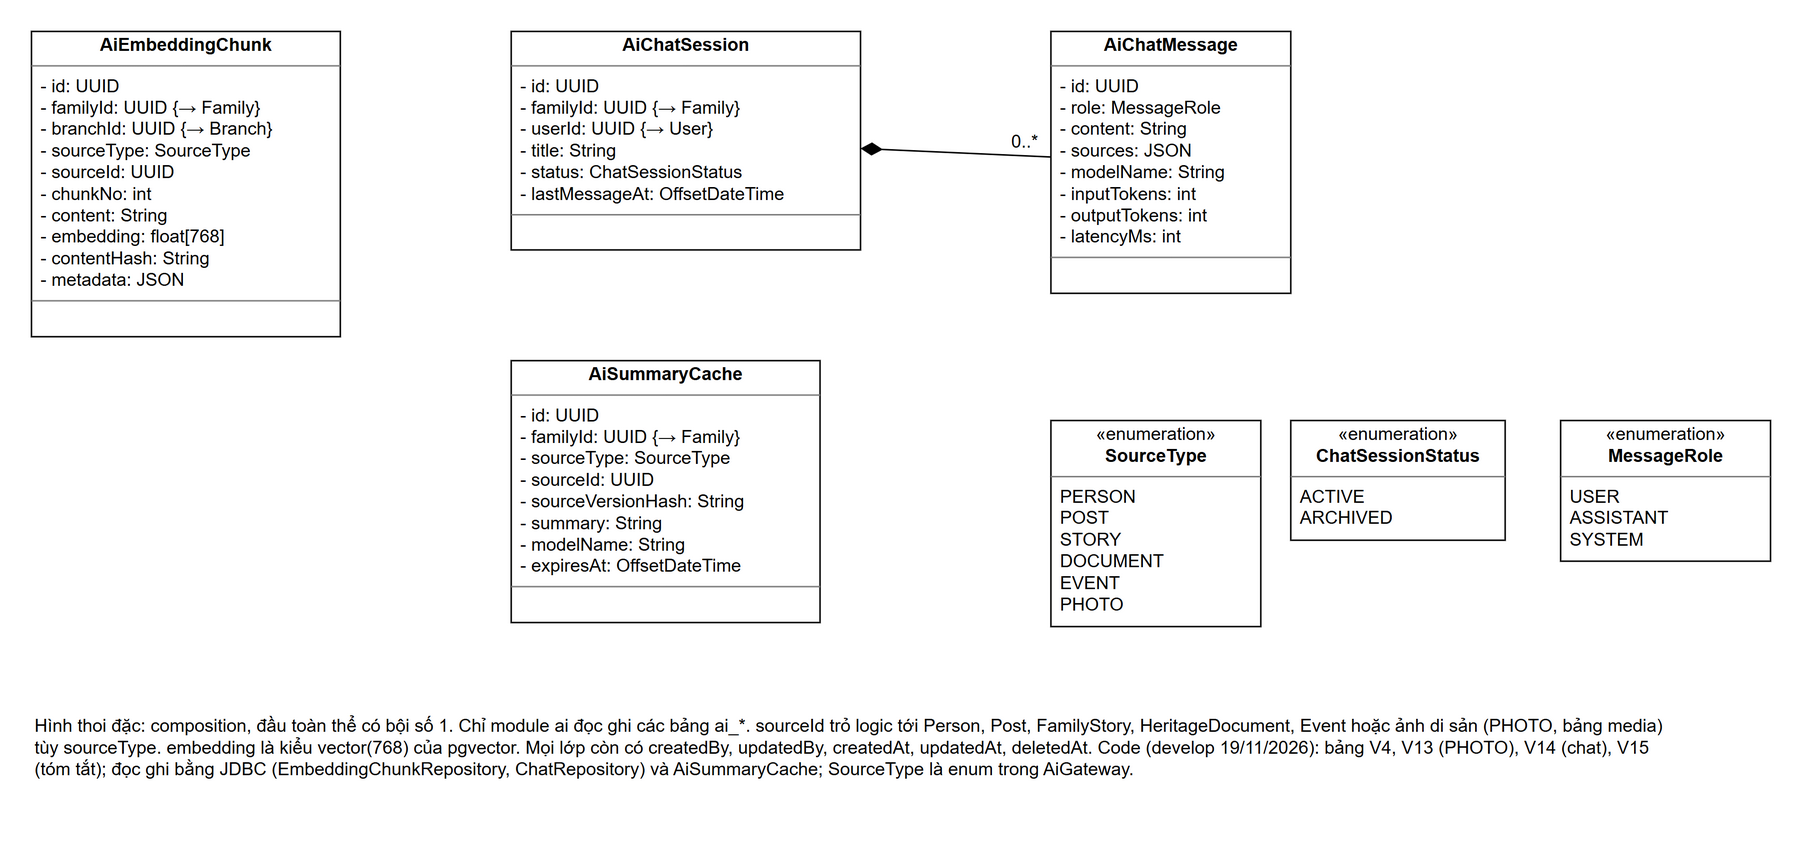

The diagram above was exported from draw.io. Its source (the exported page's mxGraphModel, read from the mxfile embedded in the PNG):
<mxGraphModel grid="0" page="0" background="#FFFFFF">
  <root>
    <mxCell id="0" />
    <mxCell id="1" parent="0" />
    <mxCell id="c2" value="&lt;p style=&quot;margin:2px 0 0 0;text-align:center&quot;&gt;&lt;b&gt;AiEmbeddingChunk&lt;/b&gt;&lt;/p&gt;&lt;hr size=&quot;1&quot; style=&quot;border-style:solid;&quot;/&gt;&lt;p style=&quot;margin:2px 0 2px 6px&quot;&gt;- id: UUID&lt;br&gt;- familyId: UUID {→ Family}&lt;br&gt;- branchId: UUID {→ Branch}&lt;br&gt;- sourceType: SourceType&lt;br&gt;- sourceId: UUID&lt;br&gt;- chunkNo: int&lt;br&gt;- content: String&lt;br&gt;- embedding: float[768]&lt;br&gt;- contentHash: String&lt;br&gt;- metadata: JSON&lt;/p&gt;&lt;hr size=&quot;1&quot; style=&quot;border-style:solid;&quot;/&gt;&lt;p style=&quot;margin:2px 0 2px 6px&quot;&gt;&amp;nbsp;&lt;/p&gt;" style="verticalAlign=top;align=left;overflow=fill;html=1;whiteSpace=nowrap;fillColor=#FFFFFF;strokeColor=#000000;fontFamily=Arial;fontSize=12;fontColor=#000000;" vertex="1" parent="1">
      <mxGeometry x="40" y="40" width="206" height="204" as="geometry" />
    </mxCell>
    <mxCell id="c3" value="&lt;p style=&quot;margin:2px 0 0 0;text-align:center&quot;&gt;&lt;b&gt;AiChatSession&lt;/b&gt;&lt;/p&gt;&lt;hr size=&quot;1&quot; style=&quot;border-style:solid;&quot;/&gt;&lt;p style=&quot;margin:2px 0 2px 6px&quot;&gt;- id: UUID&lt;br&gt;- familyId: UUID {→ Family}&lt;br&gt;- userId: UUID {→ User}&lt;br&gt;- title: String&lt;br&gt;- status: ChatSessionStatus&lt;br&gt;- lastMessageAt: OffsetDateTime&lt;/p&gt;&lt;hr size=&quot;1&quot; style=&quot;border-style:solid;&quot;/&gt;&lt;p style=&quot;margin:2px 0 2px 6px&quot;&gt;&amp;nbsp;&lt;/p&gt;" style="verticalAlign=top;align=left;overflow=fill;html=1;whiteSpace=nowrap;fillColor=#FFFFFF;strokeColor=#000000;fontFamily=Arial;fontSize=12;fontColor=#000000;" vertex="1" parent="1">
      <mxGeometry x="360" y="40" width="233" height="146" as="geometry" />
    </mxCell>
    <mxCell id="c4" value="&lt;p style=&quot;margin:2px 0 0 0;text-align:center&quot;&gt;&lt;b&gt;AiChatMessage&lt;/b&gt;&lt;/p&gt;&lt;hr size=&quot;1&quot; style=&quot;border-style:solid;&quot;/&gt;&lt;p style=&quot;margin:2px 0 2px 6px&quot;&gt;- id: UUID&lt;br&gt;- role: MessageRole&lt;br&gt;- content: String&lt;br&gt;- sources: JSON&lt;br&gt;- modelName: String&lt;br&gt;- inputTokens: int&lt;br&gt;- outputTokens: int&lt;br&gt;- latencyMs: int&lt;/p&gt;&lt;hr size=&quot;1&quot; style=&quot;border-style:solid;&quot;/&gt;&lt;p style=&quot;margin:2px 0 2px 6px&quot;&gt;&amp;nbsp;&lt;/p&gt;" style="verticalAlign=top;align=left;overflow=fill;html=1;whiteSpace=nowrap;fillColor=#FFFFFF;strokeColor=#000000;fontFamily=Arial;fontSize=12;fontColor=#000000;" vertex="1" parent="1">
      <mxGeometry x="720" y="40" width="160" height="175" as="geometry" />
    </mxCell>
    <mxCell id="c5" value="&lt;p style=&quot;margin:2px 0 0 0;text-align:center&quot;&gt;&lt;b&gt;AiSummaryCache&lt;/b&gt;&lt;/p&gt;&lt;hr size=&quot;1&quot; style=&quot;border-style:solid;&quot;/&gt;&lt;p style=&quot;margin:2px 0 2px 6px&quot;&gt;- id: UUID&lt;br&gt;- familyId: UUID {→ Family}&lt;br&gt;- sourceType: SourceType&lt;br&gt;- sourceId: UUID&lt;br&gt;- sourceVersionHash: String&lt;br&gt;- summary: String&lt;br&gt;- modelName: String&lt;br&gt;- expiresAt: OffsetDateTime&lt;/p&gt;&lt;hr size=&quot;1&quot; style=&quot;border-style:solid;&quot;/&gt;&lt;p style=&quot;margin:2px 0 2px 6px&quot;&gt;&amp;nbsp;&lt;/p&gt;" style="verticalAlign=top;align=left;overflow=fill;html=1;whiteSpace=nowrap;fillColor=#FFFFFF;strokeColor=#000000;fontFamily=Arial;fontSize=12;fontColor=#000000;" vertex="1" parent="1">
      <mxGeometry x="360" y="260" width="206" height="175" as="geometry" />
    </mxCell>
    <mxCell id="c6" value="" style="html=1;rounded=0;labelBackgroundColor=#FFFFFF;endSize=12;strokeColor=#000000;fontFamily=Arial;fontSize=12;fontColor=#000000;endArrow=diamondThin;endFill=1;" edge="1" parent="1" source="c4" target="c3">
      <mxGeometry relative="1" as="geometry" />
    </mxCell>
    <mxCell id="c7" value="0..*" style="edgeLabel;html=1;resizable=0;align=center;verticalAlign=middle;labelBackgroundColor=#FFFFFF;fontFamily=Arial;fontSize=12;fontColor=#000000;" vertex="1" connectable="0" parent="c6">
      <mxGeometry x="-0.72" relative="1" as="geometry">
        <mxPoint as="offset" x="0" y="-10" />
      </mxGeometry>
    </mxCell>
    <mxCell id="c8" value="&lt;p style=&quot;margin:2px 0 0 0;text-align:center&quot;&gt;«enumeration»&lt;br&gt;&lt;b&gt;SourceType&lt;/b&gt;&lt;/p&gt;&lt;hr size=&quot;1&quot; style=&quot;border-style:solid;&quot;/&gt;&lt;p style=&quot;margin:2px 0 2px 6px&quot;&gt;PERSON&lt;br&gt;POST&lt;br&gt;STORY&lt;br&gt;DOCUMENT&lt;br&gt;EVENT&lt;br&gt;PHOTO&lt;/p&gt;" style="verticalAlign=top;align=left;overflow=fill;html=1;fillColor=#FFFFFF;strokeColor=#000000;fontFamily=Arial;fontSize=12;fontColor=#000000;" vertex="1" parent="1">
      <mxGeometry x="720" y="300" width="140" height="137.7" as="geometry" />
    </mxCell>
    <mxCell id="c9" value="&lt;p style=&quot;margin:2px 0 0 0;text-align:center&quot;&gt;«enumeration»&lt;br&gt;&lt;b&gt;ChatSessionStatus&lt;/b&gt;&lt;/p&gt;&lt;hr size=&quot;1&quot; style=&quot;border-style:solid;&quot;/&gt;&lt;p style=&quot;margin:2px 0 2px 6px&quot;&gt;ACTIVE&lt;br&gt;ARCHIVED&lt;/p&gt;" style="verticalAlign=top;align=left;overflow=fill;html=1;fillColor=#FFFFFF;strokeColor=#000000;fontFamily=Arial;fontSize=12;fontColor=#000000;" vertex="1" parent="1">
      <mxGeometry x="880" y="300" width="143" height="80" as="geometry" />
    </mxCell>
    <mxCell id="c10" value="&lt;p style=&quot;margin:2px 0 0 0;text-align:center&quot;&gt;«enumeration»&lt;br&gt;&lt;b&gt;MessageRole&lt;/b&gt;&lt;/p&gt;&lt;hr size=&quot;1&quot; style=&quot;border-style:solid;&quot;/&gt;&lt;p style=&quot;margin:2px 0 2px 6px&quot;&gt;USER&lt;br&gt;ASSISTANT&lt;br&gt;SYSTEM&lt;/p&gt;" style="verticalAlign=top;align=left;overflow=fill;html=1;fillColor=#FFFFFF;strokeColor=#000000;fontFamily=Arial;fontSize=12;fontColor=#000000;" vertex="1" parent="1">
      <mxGeometry x="1060" y="300" width="140" height="94" as="geometry" />
    </mxCell>
    <mxCell id="c11" value="Hình thoi đặc: composition, đầu toàn thể có bội số 1. Chỉ module ai đọc ghi các bảng ai_*. sourceId trỏ logic tới Person, Post, FamilyStory, HeritageDocument, Event hoặc ảnh di sản (PHOTO, bảng media) tùy sourceType. embedding là kiểu vector(768) của pgvector. Mọi lớp còn có createdBy, updatedBy, createdAt, updatedAt, deletedAt. Code (develop 19/11/2026): bảng V4, V13 (PHOTO), V14 (chat), V15 (tóm tắt); đọc ghi bằng JDBC (EmbeddingChunkRepository, ChatRepository) và AiSummaryCache; SourceType là enum trong AiGateway." style="text;html=1;whiteSpace=wrap;align=left;verticalAlign=top;fontFamily=Arial;fontSize=12;fontColor=#000000;" vertex="1" parent="1">
      <mxGeometry x="40" y="490" width="1100" height="80" as="geometry" />
    </mxCell>
  </root>
</mxGraphModel>